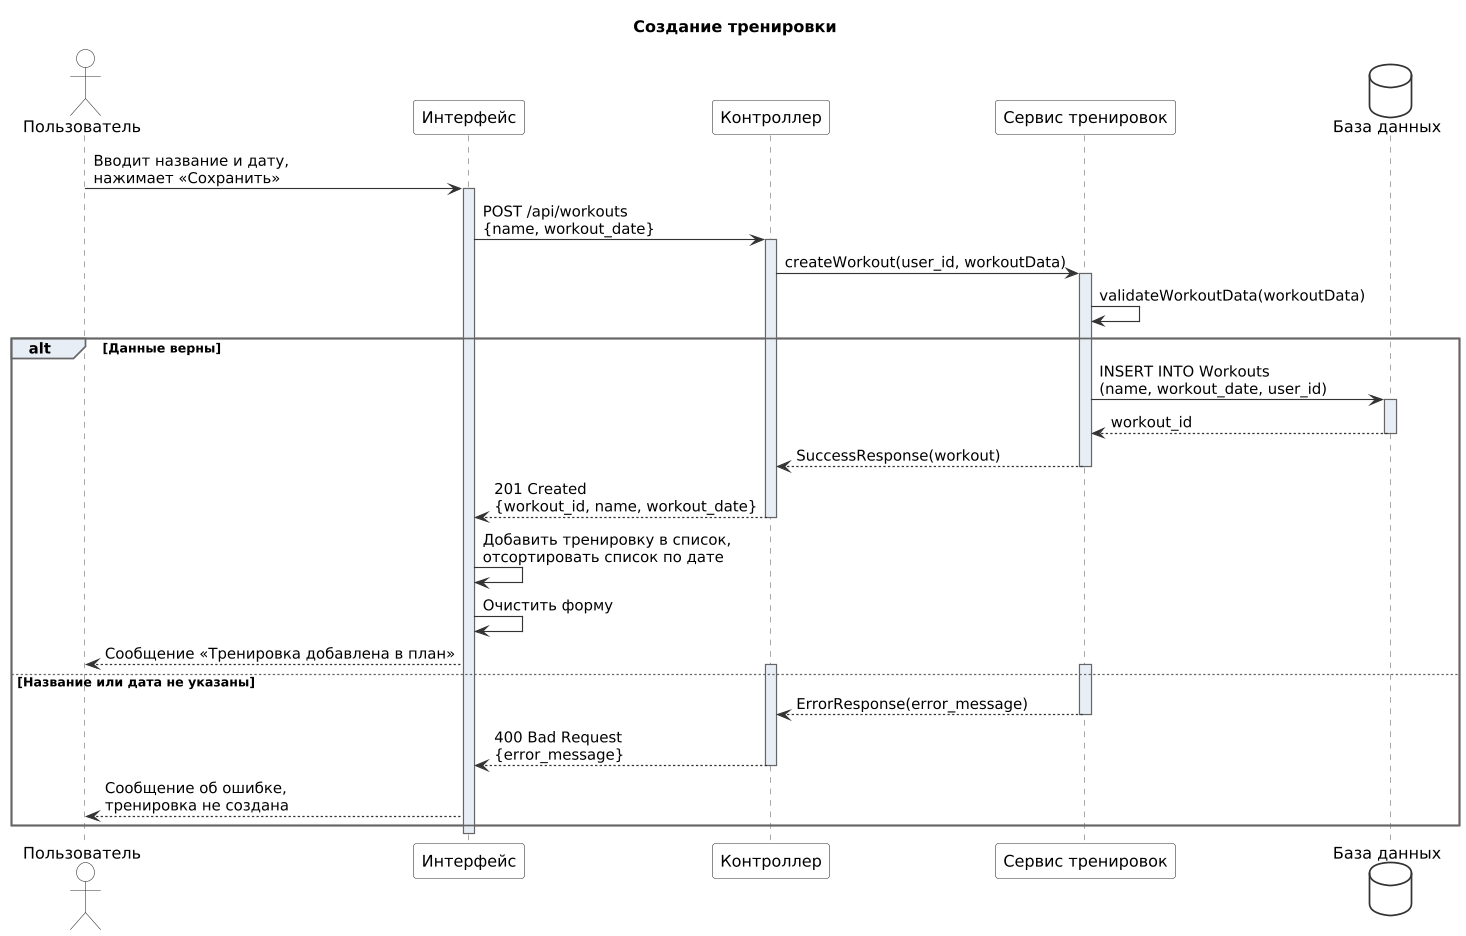

The diagram above was rendered by PlantUML. Its source (embedded in the PNG):
@startuml create_workout_sequence
' Диаграмма последовательности: создание тренировки
' Как получить картинки: java -jar plantuml.jar -tpng -tsvg create_workout_sequence.puml
' или вставить этот текст на https://www.plantuml.com/plantuml

skinparam shadowing false
skinparam dpi 110
skinparam defaultFontName "DejaVu Sans"
skinparam backgroundColor White
skinparam sequenceMessageAlign left
skinparam sequence {
  ArrowColor #333333
  LifeLineBorderColor #666666
  LifeLineBackgroundColor #E8EEF5
  ParticipantBackgroundColor White
  ParticipantBorderColor #333333
  ActorBackgroundColor White
  ActorBorderColor #333333
  GroupBorderColor #666666
  GroupBackgroundColor #E8EEF5
  DividerBackgroundColor #F2F4F7
  DividerBorderColor #999999
}
skinparam database {
  BackgroundColor White
  BorderColor #333333
}
skinparam note {
  BackgroundColor #FEFFDD
  BorderColor #999999
}

title Создание тренировки

actor "Пользователь" as User
participant "Интерфейс" as UI
participant "Контроллер" as Controller
participant "Сервис тренировок" as WorkoutService
database "База данных" as DB

User -> UI: Вводит название и дату,\nнажимает «Сохранить»
activate UI
UI -> Controller: POST /api/workouts\n{name, workout_date}
activate Controller
Controller -> WorkoutService: createWorkout(user_id, workoutData)
activate WorkoutService
WorkoutService -> WorkoutService: validateWorkoutData(workoutData)

alt Данные верны
  WorkoutService -> DB: INSERT INTO Workouts\n(name, workout_date, user_id)
  activate DB
  DB --> WorkoutService: workout_id
  deactivate DB
  WorkoutService --> Controller: SuccessResponse(workout)
  deactivate WorkoutService
  Controller --> UI: 201 Created\n{workout_id, name, workout_date}
  deactivate Controller
  UI -> UI: Добавить тренировку в список,\nотсортировать список по дате
  UI -> UI: Очистить форму
  UI --> User: Сообщение «Тренировка добавлена в план»
else Название или дата не указаны
  activate Controller
  activate WorkoutService
  WorkoutService --> Controller: ErrorResponse(error_message)
  deactivate WorkoutService
  Controller --> UI: 400 Bad Request\n{error_message}
  deactivate Controller
  UI --> User: Сообщение об ошибке,\nтренировка не создана
end
deactivate UI
@enduml